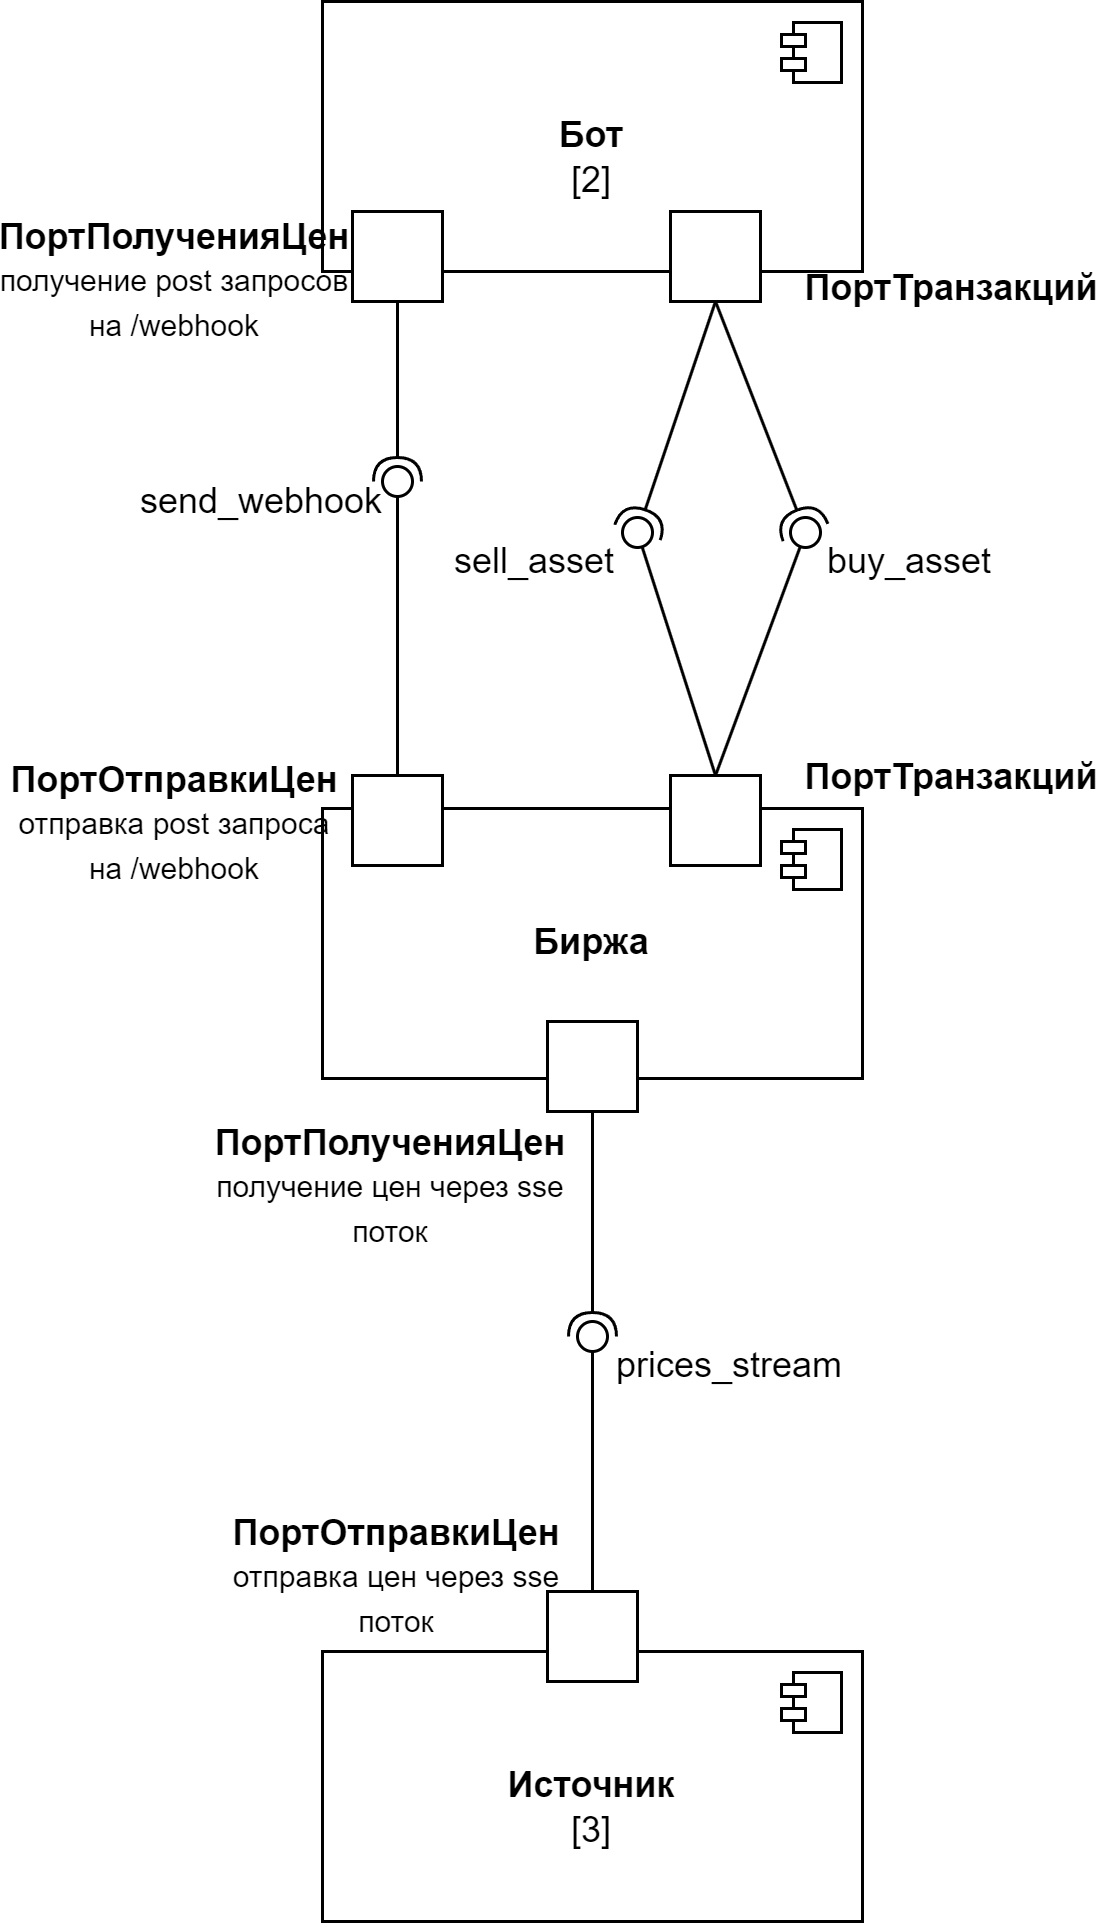

The diagram above was exported from draw.io. Its source (the exported page's mxGraphModel, read from the mxfile embedded in the PNG):
<mxGraphModel dx="1047" dy="488" grid="1" gridSize="10" guides="1" tooltips="1" connect="1" arrows="1" fold="1" page="1" pageScale="1" pageWidth="827" pageHeight="1169" math="0" shadow="0">
  <root>
    <mxCell id="0" />
    <mxCell id="1" parent="0" />
    <mxCell id="8Q1Sh3o3fpL_ltOyoVJM-2" value="&lt;div&gt;&lt;b style=&quot;background-color: initial;&quot;&gt;Биржа&lt;/b&gt;&lt;br&gt;&lt;/div&gt;" style="html=1;dropTarget=0;whiteSpace=wrap;" vertex="1" parent="1">
      <mxGeometry x="324" y="739" width="180" height="90" as="geometry" />
    </mxCell>
    <mxCell id="8Q1Sh3o3fpL_ltOyoVJM-3" value="" style="shape=module;jettyWidth=8;jettyHeight=4;" vertex="1" parent="8Q1Sh3o3fpL_ltOyoVJM-2">
      <mxGeometry x="1" width="20" height="20" relative="1" as="geometry">
        <mxPoint x="-27" y="7" as="offset" />
      </mxGeometry>
    </mxCell>
    <mxCell id="8Q1Sh3o3fpL_ltOyoVJM-16" value="" style="html=1;rounded=0;" vertex="1" parent="1">
      <mxGeometry x="440" y="728" width="30" height="30" as="geometry" />
    </mxCell>
    <mxCell id="8Q1Sh3o3fpL_ltOyoVJM-20" value="sell_asset" style="text;html=1;align=center;verticalAlign=middle;whiteSpace=wrap;rounded=0;" vertex="1" parent="1">
      <mxGeometry x="365" y="642" width="60" height="30" as="geometry" />
    </mxCell>
    <mxCell id="8Q1Sh3o3fpL_ltOyoVJM-22" value="" style="html=1;rounded=0;" vertex="1" parent="1">
      <mxGeometry x="334" y="728" width="30" height="30" as="geometry" />
    </mxCell>
    <mxCell id="8Q1Sh3o3fpL_ltOyoVJM-25" value="&lt;b&gt;Бот&lt;/b&gt;" style="html=1;dropTarget=0;whiteSpace=wrap;" vertex="1" parent="1">
      <mxGeometry x="324" y="470" width="180" height="90" as="geometry" />
    </mxCell>
    <mxCell id="8Q1Sh3o3fpL_ltOyoVJM-26" value="" style="shape=module;jettyWidth=8;jettyHeight=4;" vertex="1" parent="8Q1Sh3o3fpL_ltOyoVJM-25">
      <mxGeometry x="1" width="20" height="20" relative="1" as="geometry">
        <mxPoint x="-27" y="7" as="offset" />
      </mxGeometry>
    </mxCell>
    <mxCell id="8Q1Sh3o3fpL_ltOyoVJM-27" value="" style="html=1;rounded=0;" vertex="1" parent="1">
      <mxGeometry x="440" y="540" width="30" height="30" as="geometry" />
    </mxCell>
    <mxCell id="8Q1Sh3o3fpL_ltOyoVJM-51" value="" style="rounded=0;orthogonalLoop=1;jettySize=auto;html=1;endArrow=halfCircle;endFill=0;endSize=6;strokeWidth=1;sketch=0;exitX=0.5;exitY=1;exitDx=0;exitDy=0;" edge="1" parent="1" source="8Q1Sh3o3fpL_ltOyoVJM-80">
      <mxGeometry relative="1" as="geometry">
        <mxPoint x="270" y="672" as="sourcePoint" />
        <mxPoint x="349" y="630" as="targetPoint" />
      </mxGeometry>
    </mxCell>
    <mxCell id="8Q1Sh3o3fpL_ltOyoVJM-52" value="" style="rounded=0;orthogonalLoop=1;jettySize=auto;html=1;endArrow=oval;endFill=0;sketch=0;sourcePerimeterSpacing=0;targetPerimeterSpacing=0;endSize=10;exitX=0.5;exitY=0;exitDx=0;exitDy=0;" edge="1" parent="1" source="8Q1Sh3o3fpL_ltOyoVJM-22">
      <mxGeometry relative="1" as="geometry">
        <mxPoint x="333" y="680" as="sourcePoint" />
        <mxPoint x="349" y="630" as="targetPoint" />
      </mxGeometry>
    </mxCell>
    <mxCell id="8Q1Sh3o3fpL_ltOyoVJM-53" value="" style="ellipse;whiteSpace=wrap;html=1;align=center;aspect=fixed;fillColor=none;strokeColor=none;resizable=0;perimeter=centerPerimeter;rotatable=0;allowArrows=0;points=[];outlineConnect=1;" vertex="1" parent="1">
      <mxGeometry x="344" y="680" width="10" height="10" as="geometry" />
    </mxCell>
    <mxCell id="8Q1Sh3o3fpL_ltOyoVJM-55" value="" style="rounded=0;orthogonalLoop=1;jettySize=auto;html=1;endArrow=halfCircle;endFill=0;endSize=6;strokeWidth=1;sketch=0;exitX=0.5;exitY=1;exitDx=0;exitDy=0;" edge="1" target="8Q1Sh3o3fpL_ltOyoVJM-57" parent="1" source="8Q1Sh3o3fpL_ltOyoVJM-27">
      <mxGeometry relative="1" as="geometry">
        <mxPoint x="430" y="625" as="sourcePoint" />
      </mxGeometry>
    </mxCell>
    <mxCell id="8Q1Sh3o3fpL_ltOyoVJM-56" value="" style="rounded=0;orthogonalLoop=1;jettySize=auto;html=1;endArrow=oval;endFill=0;sketch=0;sourcePerimeterSpacing=0;targetPerimeterSpacing=0;endSize=10;exitX=0.5;exitY=0;exitDx=0;exitDy=0;" edge="1" target="8Q1Sh3o3fpL_ltOyoVJM-57" parent="1" source="8Q1Sh3o3fpL_ltOyoVJM-16">
      <mxGeometry relative="1" as="geometry">
        <mxPoint x="390" y="625" as="sourcePoint" />
      </mxGeometry>
    </mxCell>
    <mxCell id="8Q1Sh3o3fpL_ltOyoVJM-57" value="" style="ellipse;whiteSpace=wrap;html=1;align=center;aspect=fixed;fillColor=none;strokeColor=none;resizable=0;perimeter=centerPerimeter;rotatable=0;allowArrows=0;points=[];outlineConnect=1;" vertex="1" parent="1">
      <mxGeometry x="424" y="642" width="10" height="10" as="geometry" />
    </mxCell>
    <mxCell id="8Q1Sh3o3fpL_ltOyoVJM-58" value="" style="rounded=0;orthogonalLoop=1;jettySize=auto;html=1;endArrow=halfCircle;endFill=0;endSize=6;strokeWidth=1;sketch=0;exitX=0.5;exitY=1;exitDx=0;exitDy=0;" edge="1" target="8Q1Sh3o3fpL_ltOyoVJM-60" parent="1" source="8Q1Sh3o3fpL_ltOyoVJM-27">
      <mxGeometry relative="1" as="geometry">
        <mxPoint x="550" y="625" as="sourcePoint" />
      </mxGeometry>
    </mxCell>
    <mxCell id="8Q1Sh3o3fpL_ltOyoVJM-59" value="" style="rounded=0;orthogonalLoop=1;jettySize=auto;html=1;endArrow=oval;endFill=0;sketch=0;sourcePerimeterSpacing=0;targetPerimeterSpacing=0;endSize=10;exitX=0.5;exitY=0;exitDx=0;exitDy=0;" edge="1" target="8Q1Sh3o3fpL_ltOyoVJM-60" parent="1" source="8Q1Sh3o3fpL_ltOyoVJM-16">
      <mxGeometry relative="1" as="geometry">
        <mxPoint x="410" y="730" as="sourcePoint" />
      </mxGeometry>
    </mxCell>
    <mxCell id="8Q1Sh3o3fpL_ltOyoVJM-60" value="" style="ellipse;whiteSpace=wrap;html=1;align=center;aspect=fixed;fillColor=none;strokeColor=none;resizable=0;perimeter=centerPerimeter;rotatable=0;allowArrows=0;points=[];outlineConnect=1;" vertex="1" parent="1">
      <mxGeometry x="480" y="642" width="10" height="10" as="geometry" />
    </mxCell>
    <mxCell id="8Q1Sh3o3fpL_ltOyoVJM-61" value="buy_asset" style="text;html=1;align=center;verticalAlign=middle;whiteSpace=wrap;rounded=0;" vertex="1" parent="1">
      <mxGeometry x="490" y="642" width="60" height="30" as="geometry" />
    </mxCell>
    <mxCell id="8Q1Sh3o3fpL_ltOyoVJM-63" value="" style="html=1;rounded=0;" vertex="1" parent="1">
      <mxGeometry x="399" y="810" width="30" height="30" as="geometry" />
    </mxCell>
    <mxCell id="8Q1Sh3o3fpL_ltOyoVJM-66" value="&lt;b&gt;Источник&lt;/b&gt;" style="html=1;dropTarget=0;whiteSpace=wrap;" vertex="1" parent="1">
      <mxGeometry x="324" y="1020" width="180" height="90" as="geometry" />
    </mxCell>
    <mxCell id="8Q1Sh3o3fpL_ltOyoVJM-67" value="" style="shape=module;jettyWidth=8;jettyHeight=4;" vertex="1" parent="8Q1Sh3o3fpL_ltOyoVJM-66">
      <mxGeometry x="1" width="20" height="20" relative="1" as="geometry">
        <mxPoint x="-27" y="7" as="offset" />
      </mxGeometry>
    </mxCell>
    <mxCell id="8Q1Sh3o3fpL_ltOyoVJM-68" value="" style="html=1;rounded=0;" vertex="1" parent="1">
      <mxGeometry x="399" y="1000" width="30" height="30" as="geometry" />
    </mxCell>
    <mxCell id="8Q1Sh3o3fpL_ltOyoVJM-74" value="" style="rounded=0;orthogonalLoop=1;jettySize=auto;html=1;endArrow=halfCircle;endFill=0;endSize=6;strokeWidth=1;sketch=0;exitX=0.5;exitY=1;exitDx=0;exitDy=0;" edge="1" target="8Q1Sh3o3fpL_ltOyoVJM-76" parent="1" source="8Q1Sh3o3fpL_ltOyoVJM-63">
      <mxGeometry relative="1" as="geometry">
        <mxPoint x="454" y="905" as="sourcePoint" />
      </mxGeometry>
    </mxCell>
    <mxCell id="8Q1Sh3o3fpL_ltOyoVJM-75" value="" style="rounded=0;orthogonalLoop=1;jettySize=auto;html=1;endArrow=oval;endFill=0;sketch=0;sourcePerimeterSpacing=0;targetPerimeterSpacing=0;endSize=10;exitX=0.5;exitY=0;exitDx=0;exitDy=0;" edge="1" target="8Q1Sh3o3fpL_ltOyoVJM-76" parent="1" source="8Q1Sh3o3fpL_ltOyoVJM-68">
      <mxGeometry relative="1" as="geometry">
        <mxPoint x="414" y="905" as="sourcePoint" />
      </mxGeometry>
    </mxCell>
    <mxCell id="8Q1Sh3o3fpL_ltOyoVJM-76" value="" style="ellipse;whiteSpace=wrap;html=1;align=center;aspect=fixed;fillColor=none;strokeColor=none;resizable=0;perimeter=centerPerimeter;rotatable=0;allowArrows=0;points=[];outlineConnect=1;" vertex="1" parent="1">
      <mxGeometry x="409" y="910" width="10" height="10" as="geometry" />
    </mxCell>
    <mxCell id="8Q1Sh3o3fpL_ltOyoVJM-77" value="prices_stream" style="text;html=1;align=center;verticalAlign=middle;whiteSpace=wrap;rounded=0;" vertex="1" parent="1">
      <mxGeometry x="430" y="910" width="60" height="30" as="geometry" />
    </mxCell>
    <mxCell id="8Q1Sh3o3fpL_ltOyoVJM-80" value="" style="html=1;rounded=0;" vertex="1" parent="1">
      <mxGeometry x="334" y="540" width="30" height="30" as="geometry" />
    </mxCell>
    <mxCell id="8Q1Sh3o3fpL_ltOyoVJM-82" value="[2]" style="text;html=1;align=center;verticalAlign=middle;whiteSpace=wrap;rounded=0;" vertex="1" parent="1">
      <mxGeometry x="384" y="520" width="60" height="20" as="geometry" />
    </mxCell>
    <mxCell id="8Q1Sh3o3fpL_ltOyoVJM-83" value="[3]" style="text;html=1;align=center;verticalAlign=middle;whiteSpace=wrap;rounded=0;" vertex="1" parent="1">
      <mxGeometry x="384" y="1070" width="60" height="20" as="geometry" />
    </mxCell>
    <mxCell id="8Q1Sh3o3fpL_ltOyoVJM-91" value="send_webhook" style="text;html=1;align=center;verticalAlign=middle;whiteSpace=wrap;rounded=0;" vertex="1" parent="1">
      <mxGeometry x="274" y="622" width="60" height="30" as="geometry" />
    </mxCell>
    <mxCell id="8Q1Sh3o3fpL_ltOyoVJM-92" value="&lt;b&gt;ПортОтправкиЦен&lt;/b&gt;&lt;div&gt;&lt;font style=&quot;font-size: 10px;&quot;&gt;отправка post запроса на /webhook&lt;/font&gt;&lt;/div&gt;" style="text;html=1;align=center;verticalAlign=middle;whiteSpace=wrap;rounded=0;" vertex="1" parent="1">
      <mxGeometry x="240" y="739" width="70" height="10" as="geometry" />
    </mxCell>
    <mxCell id="8Q1Sh3o3fpL_ltOyoVJM-94" value="&lt;b&gt;ПортПолученияЦен&lt;/b&gt;&lt;div&gt;&lt;span style=&quot;font-size: 10px;&quot;&gt;получение post запросов на /webhook&lt;/span&gt;&lt;/div&gt;&lt;div&gt;&lt;span style=&quot;font-size: 10px;&quot;&gt;&lt;br&gt;&lt;/span&gt;&lt;/div&gt;" style="text;html=1;align=center;verticalAlign=middle;whiteSpace=wrap;rounded=0;" vertex="1" parent="1">
      <mxGeometry x="245" y="555" width="60" height="30" as="geometry" />
    </mxCell>
    <mxCell id="8Q1Sh3o3fpL_ltOyoVJM-95" value="&lt;b&gt;ПортТранзакций&lt;/b&gt;" style="text;html=1;align=center;verticalAlign=middle;whiteSpace=wrap;rounded=0;" vertex="1" parent="1">
      <mxGeometry x="504" y="718" width="60" height="21" as="geometry" />
    </mxCell>
    <mxCell id="8Q1Sh3o3fpL_ltOyoVJM-96" value="&lt;b&gt;ПортТранзакций&lt;/b&gt;" style="text;html=1;align=center;verticalAlign=middle;whiteSpace=wrap;rounded=0;" vertex="1" parent="1">
      <mxGeometry x="504" y="555" width="60" height="21" as="geometry" />
    </mxCell>
    <mxCell id="8Q1Sh3o3fpL_ltOyoVJM-97" value="&lt;b&gt;ПортОтправкиЦен&lt;/b&gt;&lt;div&gt;&lt;font style=&quot;font-size: 10px;&quot;&gt;отправка цен через sse поток&lt;/font&gt;&lt;/div&gt;" style="text;html=1;align=center;verticalAlign=middle;whiteSpace=wrap;rounded=0;" vertex="1" parent="1">
      <mxGeometry x="307" y="980" width="84" height="30" as="geometry" />
    </mxCell>
    <mxCell id="8Q1Sh3o3fpL_ltOyoVJM-98" value="&lt;b&gt;ПортПолученияЦен&lt;/b&gt;&lt;div&gt;&lt;font style=&quot;font-size: 10px;&quot;&gt;получение цен через sse поток&lt;/font&gt;&lt;/div&gt;" style="text;html=1;align=center;verticalAlign=middle;whiteSpace=wrap;rounded=0;" vertex="1" parent="1">
      <mxGeometry x="295" y="850" width="104" height="30" as="geometry" />
    </mxCell>
  </root>
</mxGraphModel>